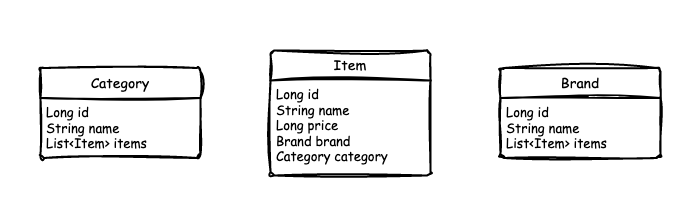

The diagram above was exported from draw.io. Its source (the exported page's mxGraphModel, read from the mxfile embedded in the PNG):
<mxGraphModel dx="954" dy="454" grid="1" gridSize="10" guides="1" tooltips="1" connect="1" arrows="1" fold="1" page="1" pageScale="1" pageWidth="350" pageHeight="220" math="0" shadow="0" extFonts="Permanent Marker^https://fonts.googleapis.com/css?family=Permanent+Marker">
  <root>
    <mxCell id="0" />
    <mxCell id="1" parent="0" />
    <mxCell id="RYLbagRTODNXD-4sJwyG-85" value="&lt;font face=&quot;Comic Sans MS&quot;&gt;Item&lt;/font&gt;" style="swimlane;childLayout=stackLayout;horizontal=1;startSize=30;horizontalStack=0;rounded=1;fontSize=14;fontStyle=0;strokeWidth=2;resizeParent=0;resizeLast=1;shadow=0;dashed=0;align=center;arcSize=4;whiteSpace=wrap;html=1;sketch=1;curveFitting=1;jiggle=2;" vertex="1" parent="1">
      <mxGeometry x="270" y="270" width="160" height="125" as="geometry" />
    </mxCell>
    <mxCell id="RYLbagRTODNXD-4sJwyG-86" value="&lt;font style=&quot;font-size: 13px;&quot; face=&quot;Comic Sans MS&quot;&gt;&lt;span style=&quot;&quot;&gt;Long id&lt;br&gt;&lt;/span&gt;String name&lt;br&gt;Long price&lt;br&gt;Brand brand&lt;br&gt;Category category&lt;/font&gt;" style="align=left;strokeColor=none;fillColor=none;spacingLeft=4;fontSize=12;verticalAlign=top;resizable=0;rotatable=0;part=1;html=1;sketch=1;curveFitting=1;jiggle=2;" vertex="1" parent="RYLbagRTODNXD-4sJwyG-85">
      <mxGeometry y="30" width="160" height="95" as="geometry" />
    </mxCell>
    <mxCell id="RYLbagRTODNXD-4sJwyG-87" value="&lt;font face=&quot;Comic Sans MS&quot;&gt;Brand&lt;/font&gt;" style="swimlane;childLayout=stackLayout;horizontal=1;startSize=30;horizontalStack=0;rounded=1;fontSize=14;fontStyle=0;strokeWidth=2;resizeParent=0;resizeLast=1;shadow=0;dashed=0;align=center;arcSize=4;whiteSpace=wrap;html=1;sketch=1;curveFitting=1;jiggle=2;" vertex="1" parent="1">
      <mxGeometry x="500" y="287.5" width="160" height="90" as="geometry" />
    </mxCell>
    <mxCell id="RYLbagRTODNXD-4sJwyG-88" value="&lt;font style=&quot;font-size: 13px;&quot; face=&quot;Comic Sans MS&quot;&gt;&lt;span style=&quot;&quot;&gt;Long id&lt;br&gt;&lt;/span&gt;String name&lt;br&gt;List&amp;lt;Item&amp;gt; items&lt;br&gt;&lt;/font&gt;" style="align=left;strokeColor=none;fillColor=none;spacingLeft=4;fontSize=12;verticalAlign=top;resizable=0;rotatable=0;part=1;html=1;sketch=1;curveFitting=1;jiggle=2;" vertex="1" parent="RYLbagRTODNXD-4sJwyG-87">
      <mxGeometry y="30" width="160" height="60" as="geometry" />
    </mxCell>
    <mxCell id="RYLbagRTODNXD-4sJwyG-89" value="&lt;font face=&quot;Comic Sans MS&quot;&gt;Category&lt;/font&gt;" style="swimlane;childLayout=stackLayout;horizontal=1;startSize=30;horizontalStack=0;rounded=1;fontSize=14;fontStyle=0;strokeWidth=2;resizeParent=0;resizeLast=1;shadow=0;dashed=0;align=center;arcSize=4;whiteSpace=wrap;html=1;sketch=1;curveFitting=1;jiggle=2;" vertex="1" parent="1">
      <mxGeometry x="40" y="287.5" width="160" height="90" as="geometry" />
    </mxCell>
    <mxCell id="RYLbagRTODNXD-4sJwyG-90" value="&lt;font style=&quot;font-size: 13px;&quot; face=&quot;Comic Sans MS&quot;&gt;&lt;span style=&quot;&quot;&gt;Long id&lt;br&gt;&lt;/span&gt;String name&lt;br&gt;List&amp;lt;Item&amp;gt; items&lt;br&gt;&lt;/font&gt;" style="align=left;strokeColor=none;fillColor=none;spacingLeft=4;fontSize=12;verticalAlign=top;resizable=0;rotatable=0;part=1;html=1;sketch=1;curveFitting=1;jiggle=2;" vertex="1" parent="RYLbagRTODNXD-4sJwyG-89">
      <mxGeometry y="30" width="160" height="60" as="geometry" />
    </mxCell>
  </root>
</mxGraphModel>